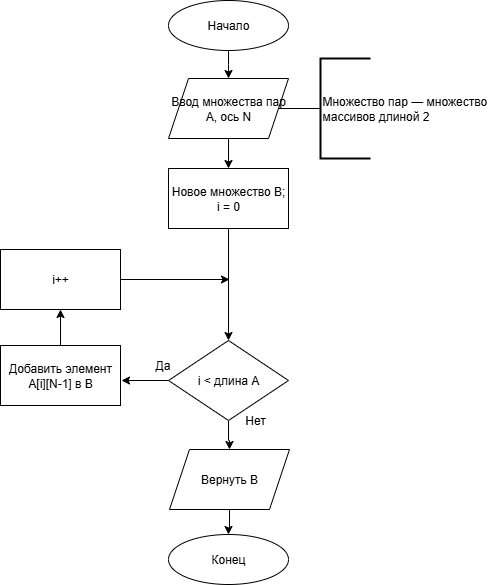

The diagram above was exported from draw.io. Its source (the exported page's mxGraphModel, read from the mxfile embedded in the PNG):
<mxGraphModel dx="1042" dy="674" grid="1" gridSize="10" guides="1" tooltips="1" connect="1" arrows="1" fold="1" page="1" pageScale="1" pageWidth="850" pageHeight="1100" math="0" shadow="0">
  <root>
    <mxCell id="0" />
    <mxCell id="1" parent="0" />
    <mxCell id="l6TJWhS60A4mM95Xsysz-1" style="edgeStyle=orthogonalEdgeStyle;rounded=0;orthogonalLoop=1;jettySize=auto;html=1;" parent="1" source="l6TJWhS60A4mM95Xsysz-2" target="l6TJWhS60A4mM95Xsysz-4" edge="1">
      <mxGeometry relative="1" as="geometry">
        <mxPoint x="588" y="458" as="targetPoint" />
      </mxGeometry>
    </mxCell>
    <mxCell id="l6TJWhS60A4mM95Xsysz-2" value="Ввод множества пар А, ось N" style="shape=parallelogram;perimeter=parallelogramPerimeter;whiteSpace=wrap;html=1;fixedSize=1;" parent="1" vertex="1">
      <mxGeometry x="528" y="338" width="120" height="60" as="geometry" />
    </mxCell>
    <mxCell id="l6TJWhS60A4mM95Xsysz-3" value="" style="edgeStyle=orthogonalEdgeStyle;rounded=0;orthogonalLoop=1;jettySize=auto;html=1;" parent="1" source="l6TJWhS60A4mM95Xsysz-4" target="l6TJWhS60A4mM95Xsysz-7" edge="1">
      <mxGeometry relative="1" as="geometry" />
    </mxCell>
    <mxCell id="l6TJWhS60A4mM95Xsysz-4" value="Новое множество В;&lt;br&gt;i = 0" style="rounded=0;whiteSpace=wrap;html=1;" parent="1" vertex="1">
      <mxGeometry x="528" y="428" width="120" height="60" as="geometry" />
    </mxCell>
    <mxCell id="l6TJWhS60A4mM95Xsysz-5" value="" style="edgeStyle=orthogonalEdgeStyle;rounded=0;orthogonalLoop=1;jettySize=auto;html=1;" parent="1" source="l6TJWhS60A4mM95Xsysz-7" edge="1">
      <mxGeometry relative="1" as="geometry">
        <mxPoint x="481" y="640" as="targetPoint" />
      </mxGeometry>
    </mxCell>
    <mxCell id="l6TJWhS60A4mM95Xsysz-6" value="" style="edgeStyle=orthogonalEdgeStyle;rounded=0;orthogonalLoop=1;jettySize=auto;html=1;" parent="1" source="l6TJWhS60A4mM95Xsysz-7" target="l6TJWhS60A4mM95Xsysz-20" edge="1">
      <mxGeometry relative="1" as="geometry" />
    </mxCell>
    <mxCell id="l6TJWhS60A4mM95Xsysz-7" value="i &amp;lt; длина A" style="rhombus;whiteSpace=wrap;html=1;rounded=0;" parent="1" vertex="1">
      <mxGeometry x="528" y="600" width="120" height="80" as="geometry" />
    </mxCell>
    <mxCell id="l6TJWhS60A4mM95Xsysz-8" value="Да" style="text;html=1;align=center;verticalAlign=middle;resizable=0;points=[];autosize=1;strokeColor=none;fillColor=none;" parent="1" vertex="1">
      <mxGeometry x="502" y="610" width="40" height="30" as="geometry" />
    </mxCell>
    <mxCell id="l6TJWhS60A4mM95Xsysz-9" value="Нет" style="text;html=1;align=center;verticalAlign=middle;whiteSpace=wrap;rounded=0;" parent="1" vertex="1">
      <mxGeometry x="585" y="665" width="60" height="30" as="geometry" />
    </mxCell>
    <mxCell id="l6TJWhS60A4mM95Xsysz-15" style="edgeStyle=orthogonalEdgeStyle;rounded=0;orthogonalLoop=1;jettySize=auto;html=1;" parent="1" source="l6TJWhS60A4mM95Xsysz-16" edge="1">
      <mxGeometry relative="1" as="geometry">
        <mxPoint x="589" y="539" as="targetPoint" />
      </mxGeometry>
    </mxCell>
    <mxCell id="l6TJWhS60A4mM95Xsysz-16" value="i++" style="whiteSpace=wrap;html=1;" parent="1" vertex="1">
      <mxGeometry x="360" y="509" width="120" height="60" as="geometry" />
    </mxCell>
    <mxCell id="l6TJWhS60A4mM95Xsysz-19" value="" style="edgeStyle=orthogonalEdgeStyle;rounded=0;orthogonalLoop=1;jettySize=auto;html=1;" parent="1" source="l6TJWhS60A4mM95Xsysz-20" target="l6TJWhS60A4mM95Xsysz-23" edge="1">
      <mxGeometry relative="1" as="geometry" />
    </mxCell>
    <mxCell id="l6TJWhS60A4mM95Xsysz-20" value="Вернуть В" style="shape=parallelogram;perimeter=parallelogramPerimeter;whiteSpace=wrap;html=1;fixedSize=1;rounded=0;" parent="1" vertex="1">
      <mxGeometry x="529" y="709" width="120" height="60" as="geometry" />
    </mxCell>
    <mxCell id="l6TJWhS60A4mM95Xsysz-21" value="" style="edgeStyle=orthogonalEdgeStyle;rounded=0;orthogonalLoop=1;jettySize=auto;html=1;" parent="1" source="l6TJWhS60A4mM95Xsysz-22" edge="1">
      <mxGeometry relative="1" as="geometry">
        <mxPoint x="588.04" y="338" as="targetPoint" />
      </mxGeometry>
    </mxCell>
    <mxCell id="l6TJWhS60A4mM95Xsysz-22" value="Начало" style="ellipse;whiteSpace=wrap;html=1;" parent="1" vertex="1">
      <mxGeometry x="528" y="260" width="120" height="50" as="geometry" />
    </mxCell>
    <mxCell id="l6TJWhS60A4mM95Xsysz-23" value="Конец" style="ellipse;whiteSpace=wrap;html=1;" parent="1" vertex="1">
      <mxGeometry x="528" y="794" width="120" height="50" as="geometry" />
    </mxCell>
    <mxCell id="l6TJWhS60A4mM95Xsysz-27" value="" style="edgeStyle=orthogonalEdgeStyle;rounded=0;orthogonalLoop=1;jettySize=auto;html=1;" parent="1" source="l6TJWhS60A4mM95Xsysz-25" target="l6TJWhS60A4mM95Xsysz-16" edge="1">
      <mxGeometry relative="1" as="geometry" />
    </mxCell>
    <mxCell id="l6TJWhS60A4mM95Xsysz-25" value="Добавить элемент A[i][N-1] в В" style="whiteSpace=wrap;html=1;" parent="1" vertex="1">
      <mxGeometry x="360" y="605" width="120" height="60" as="geometry" />
    </mxCell>
    <mxCell id="8teAEJIvDaJOjAaqlVrP-1" value="Множество пар — множество&lt;div&gt;массивов длиной 2&amp;nbsp;&lt;/div&gt;" style="strokeWidth=2;html=1;shape=mxgraph.flowchart.annotation_1;align=left;pointerEvents=1;" vertex="1" parent="1">
      <mxGeometry x="680" y="318" width="50" height="100" as="geometry" />
    </mxCell>
    <mxCell id="8teAEJIvDaJOjAaqlVrP-2" style="edgeStyle=orthogonalEdgeStyle;rounded=0;orthogonalLoop=1;jettySize=auto;html=1;entryX=0;entryY=0.5;entryDx=0;entryDy=0;entryPerimeter=0;endArrow=none;endFill=0;" edge="1" parent="1" source="l6TJWhS60A4mM95Xsysz-2" target="8teAEJIvDaJOjAaqlVrP-1">
      <mxGeometry relative="1" as="geometry" />
    </mxCell>
  </root>
</mxGraphModel>